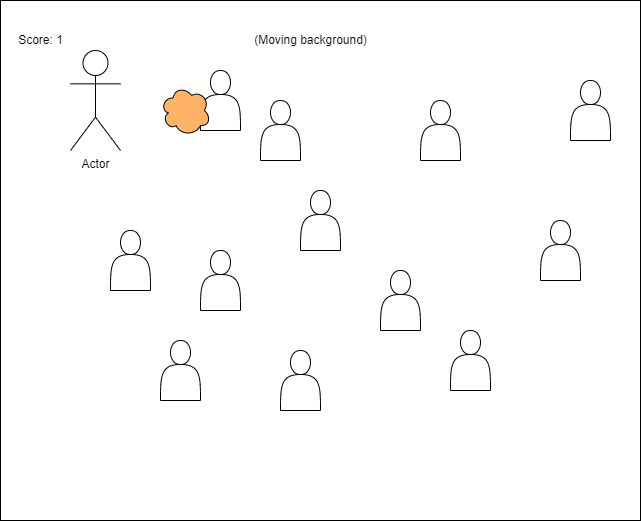

The diagram above was exported from draw.io. Its source (the exported page's mxGraphModel, read from the mxfile embedded in the PNG):
<mxGraphModel dx="674" dy="357" grid="1" gridSize="10" guides="1" tooltips="1" connect="1" arrows="1" fold="1" page="1" pageScale="1" pageWidth="850" pageHeight="1100" math="0" shadow="0">
  <root>
    <mxCell id="0" />
    <mxCell id="1" parent="0" />
    <mxCell id="2" value="" style="rounded=0;whiteSpace=wrap;html=1;" parent="1" vertex="1">
      <mxGeometry x="90" y="80" width="640" height="520" as="geometry" />
    </mxCell>
    <mxCell id="3" value="Score: 1" style="text;html=1;align=center;verticalAlign=middle;resizable=0;points=[];autosize=1;strokeColor=none;fillColor=none;" parent="1" vertex="1">
      <mxGeometry x="100" y="110" width="60" height="20" as="geometry" />
    </mxCell>
    <mxCell id="4" value="(Moving background)" style="text;html=1;align=center;verticalAlign=middle;resizable=0;points=[];autosize=1;strokeColor=none;fillColor=none;" parent="1" vertex="1">
      <mxGeometry x="335" y="110" width="130" height="20" as="geometry" />
    </mxCell>
    <mxCell id="5" value="Actor" style="shape=umlActor;verticalLabelPosition=bottom;verticalAlign=top;html=1;outlineConnect=0;" parent="1" vertex="1">
      <mxGeometry x="160" y="130" width="50" height="100" as="geometry" />
    </mxCell>
    <mxCell id="9" value="" style="shape=actor;whiteSpace=wrap;html=1;" parent="1" vertex="1">
      <mxGeometry x="290" y="150" width="40" height="60" as="geometry" />
    </mxCell>
    <mxCell id="10" value="" style="shape=actor;whiteSpace=wrap;html=1;" parent="1" vertex="1">
      <mxGeometry x="660" y="160" width="40" height="60" as="geometry" />
    </mxCell>
    <mxCell id="15" value="" style="shape=actor;whiteSpace=wrap;html=1;" parent="1" vertex="1">
      <mxGeometry x="390" y="270" width="40" height="60" as="geometry" />
    </mxCell>
    <mxCell id="16" value="" style="shape=actor;whiteSpace=wrap;html=1;" parent="1" vertex="1">
      <mxGeometry x="510" y="180" width="40" height="60" as="geometry" />
    </mxCell>
    <mxCell id="17" value="" style="shape=actor;whiteSpace=wrap;html=1;" parent="1" vertex="1">
      <mxGeometry x="370" y="430" width="40" height="60" as="geometry" />
    </mxCell>
    <mxCell id="18" value="" style="shape=actor;whiteSpace=wrap;html=1;" parent="1" vertex="1">
      <mxGeometry x="200" y="310" width="40" height="60" as="geometry" />
    </mxCell>
    <mxCell id="19" value="" style="shape=actor;whiteSpace=wrap;html=1;" parent="1" vertex="1">
      <mxGeometry x="470" y="350" width="40" height="60" as="geometry" />
    </mxCell>
    <mxCell id="20" value="" style="shape=actor;whiteSpace=wrap;html=1;" parent="1" vertex="1">
      <mxGeometry x="630" y="300" width="40" height="60" as="geometry" />
    </mxCell>
    <mxCell id="21" value="" style="shape=actor;whiteSpace=wrap;html=1;" parent="1" vertex="1">
      <mxGeometry x="290" y="330" width="40" height="60" as="geometry" />
    </mxCell>
    <mxCell id="22" value="" style="shape=actor;whiteSpace=wrap;html=1;" parent="1" vertex="1">
      <mxGeometry x="350" y="180" width="40" height="60" as="geometry" />
    </mxCell>
    <mxCell id="23" value="" style="shape=actor;whiteSpace=wrap;html=1;" parent="1" vertex="1">
      <mxGeometry x="540" y="410" width="40" height="60" as="geometry" />
    </mxCell>
    <mxCell id="24" value="" style="shape=actor;whiteSpace=wrap;html=1;" parent="1" vertex="1">
      <mxGeometry x="250" y="420" width="40" height="60" as="geometry" />
    </mxCell>
    <mxCell id="25" value="" style="ellipse;shape=cloud;whiteSpace=wrap;html=1;fillColor=#FFB366;" vertex="1" parent="1">
      <mxGeometry x="250" y="165" width="50" height="50" as="geometry" />
    </mxCell>
  </root>
</mxGraphModel>